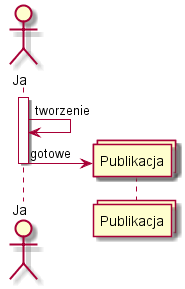

The diagram above was rendered by PlantUML. Its source (embedded in the PNG):
@startuml

actor Ja
collections Publikacja
    activate Ja
    Ja -> Ja: tworzenie
    Ja -> Publikacja ** : gotowe
    deactivate Ja
@enduml